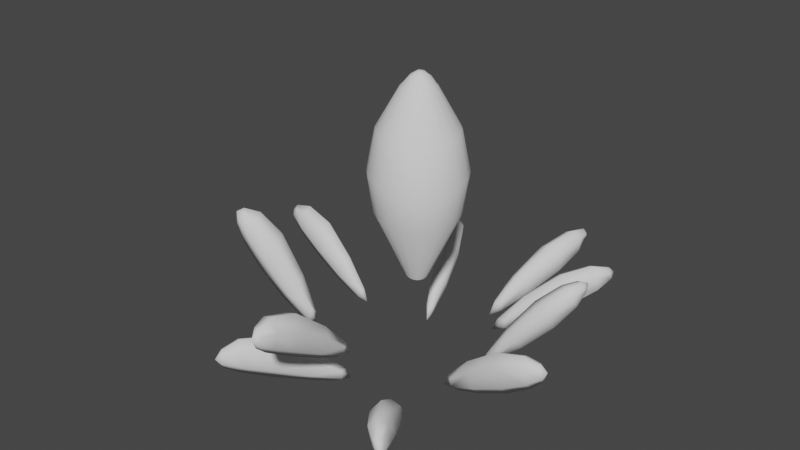# Source: WaterSplash.blend  (saved by Blender 2.80.75; exported with 4.5.12 LTS)
import bpy
from mathutils import Matrix  # noqa: F401  (used for matrix-valued properties, if any)

bpy.ops.wm.read_factory_settings(use_empty=True)
scene = bpy.context.scene
scene.name = 'Scene'

# ---- collections
col_collection = bpy.data.collections.new('Collection'); scene.collection.children.link(col_collection)

# ---- world
world_world = bpy.data.worlds.new('World'); scene.world = world_world
world_world.use_nodes = True; world_world.node_tree.nodes.clear()
_N = world_world.node_tree.nodes; _L = world_world.node_tree.links
n0 = _N.new('ShaderNodeOutputWorld'); n0.name = 'World Output'; n0.location = (300, 300)
n1 = _N.new('ShaderNodeBackground'); n1.name = 'Background'; n1.location = (10, 300)
n1.inputs[0].default_value = (0.05088, 0.05088, 0.05088, 1.0)
_L.new(n1.outputs[0], n0.inputs[0])
n0.is_active_output = True
world_world.color = (0.05088, 0.05088, 0.05088)
world_world.use_sun_shadow = False
world_world.sun_shadow_jitter_overblur = 0.0

# ---- meshes
me_circle_001 = bpy.data.meshes.new('Circle.001')
me_circle_001.from_pydata([(-0.002718, -0.06033, 0.09064), (-0.006946, -0.09249, 0.1212), (0.002883, -0.06078, 0.08874), (0.006279, -0.09432, 0.1159), (-0.001211, -0.06437, 0.08237), (-0.002471, -0.09763, 0.0998), (-0.001703, -0.1184, 0.1271), (0.004439, -0.1193, 0.1244), (0.0004622, -0.1203, 0.1169), (-0.05911, 0.02272, 0.06661), (-0.09288, 0.03224, 0.09261), (-0.05743, 0.01706, 0.06686), (-0.08891, 0.01869, 0.09396), (-0.06241, 0.01949, 0.05894), (-0.0957, 0.02261, 0.07382), (-0.116, 0.02908, 0.0997), (-0.1142, 0.0228, 0.1006), (-0.1169, 0.02415, 0.09108), (-0.02265, 0.04926, 0.05427), (-0.03198, 0.08537, 0.07838), (-0.02734, 0.04659, 0.05341), (-0.04302, 0.07958, 0.07579), (-0.0264, 0.05145, 0.04625), (-0.03948, 0.08526, 0.05706), (-0.04737, 0.1084, 0.08014), (-0.0525, 0.1057, 0.07882), (-0.05073, 0.1076, 0.06999), (0.04862, 0.01096, 0.06533), (0.07763, 0.01752, 0.09819), (0.04326, 0.01345, 0.06665), (0.06478, 0.02413, 0.1016), (0.0477, 0.01825, 0.06058), (0.07154, 0.03253, 0.08455), (0.08915, 0.03233, 0.1141), (0.08313, 0.03556, 0.1157), (0.08596, 0.03917, 0.1077), (0.07025, 0.07384, 0.1036), (0.06631, 0.07997, 0.09054), (0.07862, 0.08474, 0.0983), (0.07482, 0.07506, 0.08931), (0.02502, 0.04243, 0.05831), (0.03904, 0.0584, 0.06981), (0.04022, 0.05194, 0.08215), (0.04707, 0.05378, 0.06918), (-0.005304, -0.07288, 0.1045), (0.004836, -0.07396, 0.1009), (0.00045, -0.05703, 0.0882), (0.0002012, -0.0924, 0.1233), (-0.002208, -0.07841, 0.08887), (0.001358, -0.06036, 0.08277), (0.004116, -0.09669, 0.1045), (-0.002454, -0.06009, 0.08406), (-0.007455, -0.09535, 0.1092), (0.001727, -0.1202, 0.1273), (0.003249, -0.1215, 0.1201), (-0.001068, -0.1209, 0.1221), (-0.001073, -0.1128, 0.1101), (-0.00481, -0.1093, 0.1277), (0.005858, -0.1109, 0.1232), (-0.07263, 0.02731, 0.07844), (-0.06959, 0.01698, 0.07913), (-0.05466, 0.01948, 0.06557), (-0.08969, 0.02612, 0.09819), (-0.07662, 0.02079, 0.06415), (-0.05755, 0.01744, 0.06042), (-0.09216, 0.01784, 0.08172), (-0.05869, 0.02128, 0.06025), (-0.09563, 0.0296, 0.08049), (-0.1163, 0.02609, 0.1018), (-0.1169, 0.02262, 0.09572), (-0.1182, 0.02702, 0.09508), (-0.1101, 0.02365, 0.08394), (-0.1085, 0.03199, 0.09901), (-0.1053, 0.02105, 0.1004), (-0.02539, 0.06386, 0.06546), (-0.03387, 0.05921, 0.06366), (-0.02377, 0.04428, 0.05293), (-0.037, 0.08176, 0.0821), (-0.03164, 0.06577, 0.05012), (-0.02649, 0.04642, 0.04759), (-0.04357, 0.08158, 0.06331), (-0.0233, 0.04827, 0.04817), (-0.0339, 0.08688, 0.06559), (-0.05068, 0.1084, 0.0808), (-0.05305, 0.1078, 0.07367), (-0.04945, 0.1097, 0.07461), (-0.04669, 0.1002, 0.06444), (-0.04081, 0.1013, 0.08202), (-0.04972, 0.09665, 0.07978), (0.06111, 0.01261, 0.07937), (0.05135, 0.01736, 0.08187), (0.04339, 0.01047, 0.06406), (0.07112, 0.01798, 0.1038), (0.05783, 0.02483, 0.06953), (0.04324, 0.01573, 0.06107), (0.06582, 0.0309, 0.09173), (0.04688, 0.01406, 0.06017), (0.07701, 0.02526, 0.08877), (0.08694, 0.0341, 0.1168), (0.0847, 0.03888, 0.1123), (0.08893, 0.03662, 0.1112), (0.08142, 0.03753, 0.09875), (0.08686, 0.02563, 0.1099), (0.07643, 0.03117, 0.1127), (0.06532, 0.07762, 0.1004), (0.07518, 0.07191, 0.09901), (0.07058, 0.07904, 0.08394), (0.07878, 0.08218, 0.09508), (0.0748, 0.08448, 0.09572), (0.07677, 0.08156, 0.1018), (0.06422, 0.06477, 0.08049), (0.03171, 0.04534, 0.06025), (0.05359, 0.0709, 0.08172), (0.02824, 0.04733, 0.06042), (0.04437, 0.05805, 0.06415), (0.05751, 0.0632, 0.09819), (0.02755, 0.04386, 0.06557), (0.03665, 0.05596, 0.07913), (0.04597, 0.05058, 0.07844), (0.07585, 0.08337, 0.09108), (0.07298, 0.0825, 0.1006), (0.07865, 0.07922, 0.0997), (0.05944, 0.06988, 0.07382), (0.03317, 0.0492, 0.05894), (0.05182, 0.06804, 0.09396), (0.02788, 0.04752, 0.06686), (0.06403, 0.06096, 0.09261), (0.03301, 0.04458, 0.06661), (0.04419, -0.02298, 0.06661), (0.07804, -0.03221, 0.09261), (0.04247, -0.01733, 0.06686), (0.07396, -0.0187, 0.09396), (0.04747, -0.01972, 0.05894), (0.08078, -0.02256, 0.07382), (0.1012, -0.02887, 0.0997), (0.09929, -0.0226, 0.1006), (0.102, -0.02393, 0.09108), (0.05776, -0.02746, 0.07844), (0.05463, -0.01716, 0.07913), (0.03972, -0.01978, 0.06557), (0.0748, -0.02613, 0.09819), (0.06169, -0.02091, 0.06415), (0.04259, -0.01771, 0.06042), (0.0772, -0.01782, 0.08172), (0.04377, -0.02154, 0.06025), (0.08078, -0.02956, 0.08049), (0.1014, -0.02587, 0.1018), (0.102, -0.0224, 0.09572), (-0.00584, -0.0759, 0.0955), (0.0002773, -0.07188, 0.1058), (0.002926, -0.07668, 0.09229), (3.932e-05, -0.05405, 0.08071), (-0.005074, -0.1113, 0.1179), (0.001756, -0.1238, 0.1238), (0.00418, -0.1125, 0.114), (0.0009387, -0.1096, 0.1293), (-0.07564, 0.02574, 0.06918), (-0.06941, 0.02236, 0.08215), (-0.073, 0.01687, 0.06981), (-0.05183, 0.01877, 0.05831), (-0.1104, 0.02946, 0.08931), (-0.1198, 0.02506, 0.0983), (-0.1076, 0.02003, 0.09054), (-0.1063, 0.02719, 0.1036), (-0.02713, 0.06602, 0.05605), (-0.02903, 0.06011, 0.06802), (-0.03447, 0.06188, 0.05459), (-0.0227, 0.04103, 0.0462), (-0.04237, 0.102, 0.07164), (-0.05271, 0.1113, 0.07644), (-0.0501, 0.09783, 0.0697), (-0.045, 0.09877, 0.08491), (0.06126, 0.01901, 0.07237), (0.05556, 0.01252, 0.08308), (0.05285, 0.02303, 0.07453), (0.04064, 0.01185, 0.05713), (0.08609, 0.03178, 0.1023), (0.08834, 0.03814, 0.1152), (0.07708, 0.03649, 0.1048), (0.08178, 0.02629, 0.1146), (0.1033, -0.02679, 0.09508), (0.09517, -0.02348, 0.08394), (0.09366, -0.03184, 0.09901), (0.09037, -0.02093, 0.1004), (-0.04933, -0.03223, 0.08154), (-0.07203, -0.03385, 0.1197), (-0.04482, -0.03646, 0.08148), (-0.06138, -0.0446, 0.1198), (-0.05134, -0.03874, 0.0759), (-0.07298, -0.04841, 0.1041), (-0.08374, -0.04653, 0.137), (-0.0788, -0.05168, 0.137), (-0.08382, -0.05335, 0.1296), (-0.05883, -0.03184, 0.09796), (-0.05067, -0.03975, 0.09792), (-0.04455, -0.03319, 0.07898), (-0.06514, -0.03699, 0.1238), (-0.06095, -0.0432, 0.08678), (-0.0464, -0.03778, 0.07548), (-0.06597, -0.04953, 0.1099), (-0.04947, -0.03494, 0.07553), (-0.07529, -0.04031, 0.1099), (-0.08169, -0.04922, 0.1391), (-0.08175, -0.054, 0.1338), (-0.08523, -0.0504, 0.1338), (-0.08084, -0.05204, 0.1199), (-0.0806, -0.04024, 0.1328), (-0.07201, -0.04912, 0.1329), (-0.06201, -0.03698, 0.09074), (-0.05301, -0.03397, 0.1004), (-0.05495, -0.04371, 0.09068), (-0.04358, -0.03428, 0.07097), (-0.08293, -0.04552, 0.1248), (-0.08436, -0.05252, 0.1375), (-0.07548, -0.0531, 0.1249), (-0.07527, -0.04298, 0.1362), (0.0322, -0.0571, 0.06004), (0.04671, -0.09128, 0.08555), (0.03581, -0.05311, 0.06), (0.05515, -0.08222, 0.0856), (0.03706, -0.05837, 0.05258), (0.05585, -0.08906, 0.06543), (0.06535, -0.1108, 0.0897), (0.06927, -0.1066, 0.08982), (0.06943, -0.109, 0.08029), (0.03707, -0.07108, 0.07194), (0.04358, -0.06398, 0.07191), (0.03208, -0.05178, 0.05893), (0.04971, -0.08611, 0.09057), (0.04491, -0.07137, 0.05714), (0.03569, -0.05327, 0.054), (0.0577, -0.08421, 0.07305), (0.03323, -0.056, 0.05403), (0.05029, -0.09227, 0.07295), (0.0681, -0.1099, 0.09122), (0.07096, -0.1087, 0.08462), (0.06821, -0.1116, 0.08452), (0.06488, -0.1025, 0.07408), (0.05778, -0.1053, 0.09041), (0.06457, -0.09802, 0.09055), (0.04024, -0.07285, 0.06243), (0.03904, -0.0662, 0.07533), (0.04588, -0.06663, 0.06243), (0.03106, -0.04891, 0.05201), (0.06062, -0.1055, 0.08022), (0.07114, -0.1124, 0.08712), (0.06653, -0.09914, 0.08037), (0.06038, -0.1015, 0.0945), (0.06075, -0.02586, 0.06918), (0.05449, -0.02253, 0.08215), (0.05804, -0.01701, 0.06981), (0.03689, -0.01909, 0.05831), (0.09555, -0.02929, 0.08931), (0.1049, -0.02481, 0.0983), (0.09269, -0.01988, 0.09054), (0.09138, -0.02706, 0.1036), (0.03845, 0.1039, 0.1036), (0.032, 0.1073, 0.09054), (0.04039, 0.1175, 0.0983), (0.04183, 0.1072, 0.08931), (0.01447, 0.0543, 0.05831), (0.01885, 0.0751, 0.06981), (0.02305, 0.07006, 0.08215), (0.0281, 0.07502, 0.06918), (0.0323, 0.1047, 0.1004), (0.0437, 0.1046, 0.09901), (0.03618, 0.1086, 0.08394), (0.04178, 0.1153, 0.09508), (0.03719, 0.1154, 0.09572), (0.04034, 0.1138, 0.1018), (0.03765, 0.09301, 0.08049), (0.01888, 0.06012, 0.06025), (0.02538, 0.09313, 0.08172), (0.01487, 0.06015, 0.06042), (0.02366, 0.07741, 0.06415), (0.03258, 0.08835, 0.09819), (0.01598, 0.05679, 0.06557), (0.01796, 0.0718, 0.07913), (0.02872, 0.07169, 0.07844), (0.03865, 0.1149, 0.09108), (0.03657, 0.1128, 0.1006), (0.04313, 0.1127, 0.0997), (0.03098, 0.09512, 0.07382), (0.01825, 0.0642, 0.05894), (0.02524, 0.08977, 0.09396), (0.01447, 0.06015, 0.06686), (0.03936, 0.0896, 0.09261), (0.02038, 0.0601, 0.06661), (-0.0006382, 0.009939, 0.1037), (-0.004471, 0.008684, 0.1032), (-0.006839, 0.005424, 0.1034), (-0.006839, 0.001415, 0.104), (-0.004471, -0.001845, 0.1042), (-0.0006382, -0.003101, 0.1037), (0.003194, -0.001845, 0.1032), (0.005563, 0.001415, 0.1034), (0.005563, 0.005424, 0.104), (0.003194, 0.008684, 0.1042), (-0.002652, 0.009614, 0.1034), (-0.005911, 0.007236, 0.1032), (-0.007155, 0.003419, 0.1037), (-0.005911, -0.0003973, 0.1042), (-0.002652, -0.002775, 0.104), (0.001376, -0.002775, 0.1034), (0.004634, -0.0003973, 0.1032), (0.005879, 0.003419, 0.1037), (0.004634, 0.007236, 0.1042), (0.001376, 0.009614, 0.104), (-0.0006653, 0.02866, 0.1425), (-0.01522, 0.02389, 0.1406), (-0.02421, 0.01151, 0.1413), (-0.02421, -0.003718, 0.1436), (-0.01522, -0.0161, 0.1444), (-0.0006653, -0.02087, 0.1425), (0.01389, -0.0161, 0.1406), (0.02288, -0.003718, 0.1413), (0.02288, 0.01151, 0.1436), (0.01389, 0.02389, 0.1444), (-0.008314, 0.02742, 0.1413), (-0.02069, 0.01839, 0.1406), (-0.02542, 0.003895, 0.1425), (-0.02069, -0.0106, 0.1444), (-0.008314, -0.01963, 0.1436), (0.006983, -0.01963, 0.1413), (0.01936, -0.0106, 0.1406), (0.02409, 0.003895, 0.1425), (0.01936, 0.01839, 0.1444), (0.006983, 0.02742, 0.1436), (-0.0006653, 0.032, 0.1648), (-0.01718, 0.02659, 0.1627), (-0.02739, 0.01253, 0.1635), (-0.02739, -0.004745, 0.1662), (-0.01718, -0.0188, 0.167), (-0.0006653, -0.02421, 0.1648), (0.01585, -0.0188, 0.1627), (0.02606, -0.004745, 0.1635), (0.02606, 0.01253, 0.1662), (0.01585, 0.02659, 0.167), (-0.009345, 0.03059, 0.1635), (-0.02339, 0.02034, 0.1627), (-0.02875, 0.003895, 0.1648), (-0.02339, -0.01256, 0.167), (-0.009345, -0.0228, 0.1662), (0.008015, -0.0228, 0.1635), (0.02206, -0.01256, 0.1627), (0.02742, 0.003895, 0.1648), (0.02206, 0.02034, 0.167), (0.008015, 0.03059, 0.1662), (-0.0006653, 0.02708, 0.1898), (-0.01429, 0.02261, 0.1881), (-0.02271, 0.01102, 0.1887), (-0.02271, -0.003233, 0.1909), (-0.01429, -0.01482, 0.1916), (-0.0006653, -0.01929, 0.1898), (0.01296, -0.01482, 0.1881), (0.02138, -0.003233, 0.1887), (0.02138, 0.01102, 0.1909), (0.01296, 0.02261, 0.1916), (-0.007826, 0.02592, 0.1887), (-0.01941, 0.01746, 0.1881), (-0.02384, 0.003895, 0.1898), (-0.01941, -0.009676, 0.1916), (-0.007826, -0.01813, 0.1909), (0.006495, -0.01813, 0.1887), (0.01808, -0.009676, 0.1881), (0.02251, 0.003895, 0.1898), (0.01808, 0.01746, 0.1916), (0.006495, 0.02592, 0.1909), (-0.0006065, 0.01384, 0.2139), (-0.006434, 0.01193, 0.2134), (-0.01005, 0.006953, 0.2137), (-0.01007, 0.0008361, 0.2143), (-0.006423, -0.004138, 0.2151), (-0.0006065, -0.006053, 0.2139), (0.00526, -0.004138, 0.2134), (0.008876, 0.0008361, 0.2137), (0.008855, 0.006953, 0.2143), (0.005271, 0.01193, 0.2151), (-0.00368, 0.01335, 0.2134), (-0.008622, 0.009718, 0.2136), (-0.01055, 0.003895, 0.2139), (-0.008628, -0.001929, 0.215), (-0.003656, -0.005557, 0.2147), (0.002466, -0.005557, 0.2134), (0.007466, -0.001929, 0.2136), (0.009338, 0.003895, 0.2139), (0.00746, 0.009718, 0.215), (0.002489, 0.01335, 0.2147), (-0.004417, 0.001662, 0.2211), (-0.004902, 0.004721, 0.2209), (-0.005458, 0.007632, 0.219), (-0.004048, -0.001251, 0.2197), (-0.001377, 0.002123, 0.223), (-0.001861, 0.005181, 0.223), (-0.002438, 0.008093, 0.2208), (-0.001031, -0.0007898, 0.2211), (0.001698, 0.002608, 0.223), (0.001214, 0.005666, 0.223), (0.0006361, 0.008579, 0.2211), (0.002043, -0.0003042, 0.2208), (0.004505, 0.003069, 0.2209), (0.00402, 0.006127, 0.2211), (0.003464, 0.009041, 0.2197), (0.004873, 0.0001577, 0.219), (-0.02383, -0.03914, 0.05427), (-0.04699, -0.06837, 0.07838), (-0.01887, -0.04127, 0.05341), (-0.03571, -0.07368, 0.07579), (-0.02331, -0.04345, 0.04625), (-0.04238, -0.07428, 0.05706), (-0.05602, -0.09452, 0.08014), (-0.0508, -0.097, 0.07882), (-0.05339, -0.09675, 0.06999), (-0.03381, -0.05013, 0.06546), (-0.02499, -0.05409, 0.06366), (-0.01919, -0.03702, 0.05293), (-0.04108, -0.0702, 0.0821), (-0.03157, -0.05627, 0.05012), (-0.01925, -0.04049, 0.04759), (-0.03697, -0.07533, 0.06331), (-0.02265, -0.03906, 0.04817), (-0.04704, -0.07081, 0.06559), (-0.05403, -0.09717, 0.0808), (-0.05216, -0.09872, 0.07367), (-0.05586, -0.097, 0.07461), (-0.04996, -0.08907, 0.06444), (-0.05432, -0.08501, 0.08202), (-0.04527, -0.08933, 0.07978), (-0.03449, -0.05283, 0.05605), (-0.02863, -0.05077, 0.06802), (-0.02676, -0.05617, 0.05459), (-0.01724, -0.03421, 0.0462), (-0.05395, -0.08668, 0.07164), (-0.05518, -0.1006, 0.07644), (-0.04598, -0.09034, 0.0697), (-0.04981, -0.08684, 0.08491)], [], [(112, 124, 104, 37), (120, 109, 38, 108), (122, 112, 37, 106), (36, 105, 121, 109), (104, 36, 109, 120), (119, 108, 38, 107), (115, 126, 105, 36), (124, 115, 36, 104), (106, 37, 108, 119), (37, 104, 120, 108), (121, 107, 38, 109), (105, 39, 107, 121), (39, 106, 119, 107), (110, 122, 106, 39), (4, 48, 148, 51), (48, 5, 52, 148), (148, 52, 1, 44), (51, 148, 44, 0), (0, 44, 149, 46), (44, 1, 47, 149), (149, 47, 3, 45), (46, 149, 45, 2), (2, 45, 150, 49), (45, 3, 50, 150), (150, 50, 5, 48), (49, 150, 48, 4), (2, 49, 151, 46), (4, 51, 151, 49), (0, 46, 151, 51), (1, 52, 152, 57), (52, 5, 56, 152), (152, 56, 8, 55), (57, 152, 55, 6), (6, 55, 153, 53), (8, 54, 153, 55), (7, 53, 153, 54), (5, 50, 154, 56), (50, 3, 58, 154), (154, 58, 7, 54), (56, 154, 54, 8), (3, 47, 155, 58), (47, 1, 57, 155), (155, 57, 6, 53), (58, 155, 53, 7), (13, 63, 156, 66), (63, 14, 67, 156), (156, 67, 10, 59), (66, 156, 59, 9), (9, 59, 157, 61), (59, 10, 62, 157), (157, 62, 12, 60), (61, 157, 60, 11), (11, 60, 158, 64), (60, 12, 65, 158), (158, 65, 14, 63), (64, 158, 63, 13), (11, 64, 159, 61), (13, 66, 159, 64), (9, 61, 159, 66), (10, 67, 160, 72), (67, 14, 71, 160), (160, 71, 17, 70), (72, 160, 70, 15), (15, 70, 161, 68), (17, 69, 161, 70), (16, 68, 161, 69), (14, 65, 162, 71), (65, 12, 73, 162), (162, 73, 16, 69), (71, 162, 69, 17), (12, 62, 163, 73), (62, 10, 72, 163), (163, 72, 15, 68), (73, 163, 68, 16), (22, 78, 164, 81), (78, 23, 82, 164), (164, 82, 19, 74), (81, 164, 74, 18), (18, 74, 165, 76), (74, 19, 77, 165), (165, 77, 21, 75), (76, 165, 75, 20), (20, 75, 166, 79), (75, 21, 80, 166), (166, 80, 23, 78), (79, 166, 78, 22), (20, 79, 167, 76), (22, 81, 167, 79), (18, 76, 167, 81), (19, 82, 168, 87), (82, 23, 86, 168), (168, 86, 26, 85), (87, 168, 85, 24), (24, 85, 169, 83), (26, 84, 169, 85), (25, 83, 169, 84), (23, 80, 170, 86), (80, 21, 88, 170), (170, 88, 25, 84), (86, 170, 84, 26), (21, 77, 171, 88), (77, 19, 87, 171), (171, 87, 24, 83), (88, 171, 83, 25), (31, 93, 172, 96), (93, 32, 97, 172), (172, 97, 28, 89), (96, 172, 89, 27), (27, 89, 173, 91), (89, 28, 92, 173), (173, 92, 30, 90), (91, 173, 90, 29), (29, 90, 174, 94), (90, 30, 95, 174), (174, 95, 32, 93), (94, 174, 93, 31), (29, 94, 175, 91), (31, 96, 175, 94), (27, 91, 175, 96), (28, 97, 176, 102), (97, 32, 101, 176), (176, 101, 35, 100), (102, 176, 100, 33), (33, 100, 177, 98), (35, 99, 177, 100), (34, 98, 177, 99), (32, 95, 178, 101), (95, 30, 103, 178), (178, 103, 34, 99), (101, 178, 99, 35), (30, 92, 179, 103), (92, 28, 102, 179), (179, 102, 33, 98), (103, 179, 98, 34), (126, 110, 39, 105), (127, 116, 40, 111), (123, 111, 40, 113), (125, 113, 40, 116), (113, 41, 114, 123), (41, 112, 122, 114), (117, 124, 112, 41), (125, 117, 41, 113), (116, 42, 117, 125), (42, 115, 124, 117), (118, 126, 115, 42), (127, 118, 42, 116), (111, 43, 118, 127), (43, 110, 126, 118), (114, 122, 110, 43), (123, 114, 43, 111), (188, 197, 208, 200), (197, 189, 201, 208), (208, 201, 185, 193), (200, 208, 193, 184), (184, 193, 209, 195), (193, 185, 196, 209), (209, 196, 187, 194), (195, 209, 194, 186), (186, 194, 210, 198), (194, 187, 199, 210), (210, 199, 189, 197), (198, 210, 197, 188), (186, 198, 211, 195), (188, 200, 211, 198), (184, 195, 211, 200), (185, 201, 212, 206), (201, 189, 205, 212), (212, 205, 192, 204), (206, 212, 204, 190), (190, 204, 213, 202), (192, 203, 213, 204), (191, 202, 213, 203), (189, 199, 214, 205), (199, 187, 207, 214), (214, 207, 191, 203), (205, 214, 203, 192), (187, 196, 215, 207), (196, 185, 206, 215), (215, 206, 190, 202), (207, 215, 202, 191), (220, 229, 240, 232), (229, 221, 233, 240), (240, 233, 217, 225), (232, 240, 225, 216), (216, 225, 241, 227), (225, 217, 228, 241), (241, 228, 219, 226), (227, 241, 226, 218), (218, 226, 242, 230), (226, 219, 231, 242), (242, 231, 221, 229), (230, 242, 229, 220), (218, 230, 243, 227), (220, 232, 243, 230), (216, 227, 243, 232), (217, 233, 244, 238), (233, 221, 237, 244), (244, 237, 224, 236), (238, 244, 236, 222), (222, 236, 245, 234), (224, 235, 245, 236), (223, 234, 245, 235), (221, 231, 246, 237), (231, 219, 239, 246), (246, 239, 223, 235), (237, 246, 235, 224), (219, 228, 247, 239), (228, 217, 238, 247), (247, 238, 222, 234), (239, 247, 234, 223), (132, 141, 248, 144), (141, 133, 145, 248), (248, 145, 129, 137), (144, 248, 137, 128), (128, 137, 249, 139), (137, 129, 140, 249), (249, 140, 131, 138), (139, 249, 138, 130), (130, 138, 250, 142), (138, 131, 143, 250), (250, 143, 133, 141), (142, 250, 141, 132), (130, 142, 251, 139), (132, 144, 251, 142), (128, 139, 251, 144), (129, 145, 252, 182), (145, 133, 181, 252), (252, 181, 136, 180), (182, 252, 180, 134), (134, 180, 253, 146), (254, 183, 135, 147), (280, 269, 258, 268), (256, 265, 281, 269), (181, 254, 147, 136), (279, 268, 258, 267), (275, 286, 265, 256), (131, 140, 255, 183), (284, 275, 256, 264), (140, 129, 182, 255), (266, 257, 268, 279), (136, 147, 253, 180), (183, 255, 146, 135), (257, 264, 280, 268), (255, 182, 134, 146), (133, 143, 254, 181), (272, 284, 264, 257), (135, 146, 253, 147), (143, 131, 183, 254), (282, 272, 257, 266), (264, 256, 269, 280), (281, 267, 258, 269), (265, 259, 267, 281), (259, 266, 279, 267), (270, 282, 266, 259), (286, 270, 259, 265), (287, 276, 260, 271), (283, 271, 260, 273), (285, 273, 260, 276), (273, 261, 274, 283), (261, 272, 282, 274), (277, 284, 272, 261), (285, 277, 261, 273), (276, 262, 277, 285), (262, 275, 284, 277), (278, 286, 275, 262), (287, 278, 262, 276), (271, 263, 278, 287), (263, 270, 286, 278), (274, 282, 270, 263), (283, 274, 263, 271), (297, 307, 327, 317), (304, 295, 315, 324), (290, 300, 320, 310), (294, 304, 324, 314), (301, 292, 312, 321), (305, 296, 316, 325), (291, 301, 321, 311), (298, 289, 309, 318), (295, 305, 325, 315), (302, 293, 313, 322), (288, 298, 318, 308), (306, 297, 317, 326), (292, 302, 322, 312), (299, 290, 310, 319), (296, 306, 326, 316), (303, 294, 314, 323), (289, 299, 319, 309), (307, 288, 308, 327), (293, 303, 323, 313), (300, 291, 311, 320), (326, 317, 337, 346), (312, 322, 342, 332), (319, 310, 330, 339), (316, 326, 346, 336), (323, 314, 334, 343), (309, 319, 339, 329), (327, 308, 328, 347), (313, 323, 343, 333), (320, 311, 331, 340), (317, 327, 347, 337), (324, 315, 335, 344), (310, 320, 340, 330), (314, 324, 344, 334), (321, 312, 332, 341), (325, 316, 336, 345), (311, 321, 341, 331), (318, 309, 329, 338), (315, 325, 345, 335), (322, 313, 333, 342), (308, 318, 338, 328), (334, 344, 364, 354), (341, 332, 352, 361), (345, 336, 356, 365), (331, 341, 361, 351), (338, 329, 349, 358), (335, 345, 365, 355), (342, 333, 353, 362), (328, 338, 358, 348), (346, 337, 357, 366), (332, 342, 362, 352), (339, 330, 350, 359), (336, 346, 366, 356), (343, 334, 354, 363), (329, 339, 359, 349), (347, 328, 348, 367), (333, 343, 363, 353), (340, 331, 351, 360), (337, 347, 367, 357), (344, 335, 355, 364), (330, 340, 360, 350), (363, 354, 374, 383), (349, 359, 379, 369), (367, 348, 368, 387), (353, 363, 383, 373), (360, 351, 371, 380), (357, 367, 387, 377), (364, 355, 375, 384), (350, 360, 380, 370), (354, 364, 384, 374), (361, 352, 372, 381), (365, 356, 376, 385), (351, 361, 381, 371), (358, 349, 369, 378), (355, 365, 385, 375), (362, 353, 373, 382), (348, 358, 378, 368), (366, 357, 377, 386), (352, 362, 382, 372), (359, 350, 370, 379), (356, 366, 386, 376), (369, 379, 370, 390), (376, 401, 400, 385), (385, 400, 403, 375), (375, 403, 374, 384), (386, 402, 401, 376), (390, 394, 378, 369), (382, 391, 381, 372), (389, 390, 370, 380), (388, 389, 380, 371), (391, 388, 371, 381), (373, 395, 391, 382), (393, 394, 390, 389), (392, 393, 389, 388), (378, 394, 398, 368), (395, 392, 388, 391), (368, 398, 402, 387), (383, 399, 395, 373), (397, 398, 394, 393), (396, 397, 393, 392), (399, 396, 392, 395), (374, 403, 399, 383), (401, 402, 398, 397), (400, 401, 397, 396), (387, 402, 386, 377), (403, 400, 396, 399), (408, 417, 428, 420), (417, 409, 421, 428), (428, 421, 405, 413), (420, 428, 413, 404), (404, 413, 429, 415), (413, 405, 416, 429), (429, 416, 407, 414), (415, 429, 414, 406), (406, 414, 430, 418), (414, 407, 419, 430), (430, 419, 409, 417), (418, 430, 417, 408), (406, 418, 431, 415), (408, 420, 431, 418), (404, 415, 431, 420), (405, 421, 432, 426), (421, 409, 425, 432), (432, 425, 412, 424), (426, 432, 424, 410), (410, 424, 433, 422), (412, 423, 433, 424), (411, 422, 433, 423), (409, 419, 434, 425), (419, 407, 427, 434), (434, 427, 411, 423), (425, 434, 423, 412), (407, 416, 435, 427), (416, 405, 426, 435), (435, 426, 410, 422), (427, 435, 422, 411)])
me_circle_001.polygons.foreach_set('use_smooth', [True] * 405)
_uv = me_circle_001.uv_layers.new(name='UVMap')
_uv.uv.foreach_set('vector', [0.7177, 0.7879, 0.7107, 0.7767, 0.7639, 0.8144, 0.7678, 0.8237, 0.794, 0.8336, 0.8089, 0.8299, 0.8162, 0.8425, 0.8012, 0.8414, 0.7407, 0.7839, 0.7177, 0.7879, 0.7678, 0.8237, 0.7846, 0.82, 0.7833, 0.7995, 0.8027, 0.7919, 0.8164, 0.8207, 0.8089, 0.8299, 0.7639, 0.8144, 0.7833, 0.7995, 0.8089, 0.8299, 0.794, 0.8336, 0.8054, 0.837, 0.8012, 0.8414, 0.8162, 0.8425, 0.8169, 0.8324, 0.7331, 0.7576, 0.7588, 0.7488, 0.8027, 0.7919, 0.7833, 0.7995, 0.7107, 0.7767, 0.7331, 0.7576, 0.7833, 0.7995, 0.7639, 0.8144, 0.7846, 0.82, 0.7678, 0.8237, 0.8012, 0.8414, 0.8054, 0.837, 0.7678, 0.8237, 0.7639, 0.8144, 0.794, 0.8336, 0.8012, 0.8414, 0.8164, 0.8207, 0.8169, 0.8324, 0.8162, 0.8425, 0.8089, 0.8299, 0.8027, 0.7919, 0.8013, 0.8043, 0.8169, 0.8324, 0.8164, 0.8207, 0.8013, 0.8043, 0.7846, 0.82, 0.8054, 0.837, 0.8169, 0.8324, 0.7595, 0.7638, 0.7407, 0.7839, 0.7846, 0.82, 0.8013, 0.8043, 0.5018, 0.2552, 0.4979, 0.1999, 0.4836, 0.2098, 0.497, 0.272, 0.4979, 0.1999, 0.4969, 0.1242, 0.4773, 0.1332, 0.4836, 0.2098, 0.4836, 0.2098, 0.4773, 0.1332, 0.4793, 0.1444, 0.4857, 0.2217, 0.497, 0.272, 0.4836, 0.2098, 0.4857, 0.2217, 0.4959, 0.2711, 0.4959, 0.2711, 0.4857, 0.2217, 0.5077, 0.2256, 0.5084, 0.2841, 0.4857, 0.2217, 0.4793, 0.1444, 0.5074, 0.1448, 0.5077, 0.2256, 0.5077, 0.2256, 0.5074, 0.1448, 0.5313, 0.1372, 0.5257, 0.2174, 0.5084, 0.2841, 0.5077, 0.2256, 0.5257, 0.2174, 0.518, 0.2693, 0.518, 0.2693, 0.5257, 0.2174, 0.5181, 0.2067, 0.512, 0.271, 0.5257, 0.2174, 0.5313, 0.1372, 0.5228, 0.1279, 0.5181, 0.2067, 0.5181, 0.2067, 0.5228, 0.1279, 0.4969, 0.1242, 0.4979, 0.1999, 0.512, 0.271, 0.5181, 0.2067, 0.4979, 0.1999, 0.5018, 0.2552, 0.518, 0.2693, 0.512, 0.271, 0.5068, 0.2958, 0.5084, 0.2841, 0.5018, 0.2552, 0.497, 0.272, 0.5068, 0.2958, 0.512, 0.271, 0.4959, 0.2711, 0.5084, 0.2841, 0.5068, 0.2958, 0.497, 0.272, 0.4793, 0.1444, 0.4773, 0.1332, 0.4866, 0.07049, 0.4877, 0.07839, 0.4773, 0.1332, 0.4969, 0.1242, 0.5024, 0.06459, 0.4866, 0.07049, 0.4866, 0.07049, 0.5024, 0.06459, 0.5084, 0.03489, 0.5024, 0.0325, 0.4877, 0.07839, 0.4866, 0.07049, 0.5024, 0.0325, 0.4999, 0.04244, 0.4999, 0.04244, 0.5024, 0.0325, 0.5135, 0.02093, 0.5134, 0.03524, 0.5084, 0.03489, 0.5194, 0.03008, 0.5135, 0.02093, 0.5024, 0.0325, 0.5241, 0.03877, 0.5134, 0.03524, 0.5135, 0.02093, 0.5194, 0.03008, 0.4969, 0.1242, 0.5228, 0.1279, 0.5231, 0.06565, 0.5024, 0.06459, 0.5228, 0.1279, 0.5313, 0.1372, 0.5297, 0.07203, 0.5231, 0.06565, 0.5231, 0.06565, 0.5297, 0.07203, 0.5241, 0.03877, 0.5194, 0.03008, 0.5024, 0.06459, 0.5231, 0.06565, 0.5194, 0.03008, 0.5084, 0.03489, 0.5313, 0.1372, 0.5074, 0.1448, 0.5103, 0.07707, 0.5297, 0.07203, 0.5074, 0.1448, 0.4793, 0.1444, 0.4877, 0.07839, 0.5103, 0.07707, 0.5103, 0.07707, 0.4877, 0.07839, 0.4999, 0.04244, 0.5134, 0.03524, 0.5297, 0.07203, 0.5103, 0.07707, 0.5134, 0.03524, 0.5241, 0.03877, 0.2608, 0.5854, 0.2049, 0.5906, 0.2087, 0.6101, 0.2755, 0.5925, 0.2049, 0.5906, 0.1297, 0.5977, 0.13, 0.6253, 0.2087, 0.6101, 0.2087, 0.6101, 0.13, 0.6253, 0.1408, 0.6357, 0.2206, 0.6163, 0.2755, 0.5925, 0.2087, 0.6101, 0.2206, 0.6163, 0.2738, 0.5982, 0.2738, 0.5982, 0.2206, 0.6163, 0.2333, 0.5968, 0.2913, 0.5854, 0.2206, 0.6163, 0.1408, 0.6357, 0.1534, 0.6116, 0.2333, 0.5968, 0.2333, 0.5968, 0.1534, 0.6116, 0.1565, 0.5823, 0.2326, 0.5756, 0.2913, 0.5854, 0.2333, 0.5968, 0.2326, 0.5756, 0.2805, 0.5759, 0.2805, 0.5759, 0.2326, 0.5756, 0.2191, 0.5751, 0.28, 0.5774, 0.2326, 0.5756, 0.1565, 0.5823, 0.1437, 0.5789, 0.2191, 0.5751, 0.2191, 0.5751, 0.1437, 0.5789, 0.1297, 0.5977, 0.2049, 0.5906, 0.28, 0.5774, 0.2191, 0.5751, 0.2049, 0.5906, 0.2608, 0.5854, 0.2805, 0.5759, 0.28, 0.5774, 0.3025, 0.5826, 0.2913, 0.5854, 0.2608, 0.5854, 0.2755, 0.5925, 0.3025, 0.5826, 0.28, 0.5774, 0.2738, 0.5982, 0.2913, 0.5854, 0.3025, 0.5826, 0.2755, 0.5925, 0.1408, 0.6357, 0.13, 0.6253, 0.07178, 0.6247, 0.07931, 0.6347, 0.13, 0.6253, 0.1297, 0.5977, 0.07307, 0.6018, 0.07178, 0.6247, 0.07178, 0.6247, 0.07307, 0.6018, 0.04627, 0.6038, 0.04115, 0.6151, 0.07931, 0.6347, 0.07178, 0.6247, 0.04115, 0.6151, 0.04958, 0.6232, 0.04958, 0.6232, 0.04115, 0.6151, 0.03466, 0.6074, 0.04858, 0.6114, 0.04627, 0.6038, 0.04626, 0.5978, 0.03466, 0.6074, 0.04115, 0.6151, 0.05684, 0.5985, 0.04858, 0.6114, 0.03466, 0.6074, 0.04626, 0.5978, 0.1297, 0.5977, 0.1437, 0.5789, 0.08273, 0.5876, 0.07307, 0.6018, 0.1437, 0.5789, 0.1565, 0.5823, 0.09193, 0.5916, 0.08273, 0.5876, 0.08273, 0.5876, 0.09193, 0.5916, 0.05684, 0.5985, 0.04626, 0.5978, 0.07307, 0.6018, 0.08273, 0.5876, 0.04626, 0.5978, 0.04627, 0.6038, 0.1565, 0.5823, 0.1534, 0.6116, 0.08814, 0.6158, 0.09193, 0.5916, 0.1534, 0.6116, 0.1408, 0.6357, 0.07931, 0.6347, 0.08814, 0.6158, 0.08814, 0.6158, 0.07931, 0.6347, 0.04958, 0.6232, 0.04858, 0.6114, 0.09193, 0.5916, 0.08814, 0.6158, 0.04858, 0.6114, 0.05684, 0.5985, 0.4026, 0.7113, 0.382, 0.7677, 0.3998, 0.7687, 0.4149, 0.6988, 0.382, 0.7677, 0.3511, 0.8445, 0.3731, 0.8509, 0.3998, 0.7687, 0.3998, 0.7687, 0.3731, 0.8509, 0.3807, 0.8449, 0.4066, 0.7602, 0.4149, 0.6988, 0.3998, 0.7687, 0.4066, 0.7602, 0.4174, 0.7027, 0.4174, 0.7027, 0.4066, 0.7602, 0.3923, 0.7454, 0.413, 0.6831, 0.4066, 0.7602, 0.3807, 0.8449, 0.3609, 0.8307, 0.3923, 0.7454, 0.3923, 0.7454, 0.3609, 0.8307, 0.3372, 0.8221, 0.3732, 0.7419, 0.413, 0.6831, 0.3923, 0.7454, 0.3732, 0.7419, 0.3989, 0.6922, 0.3989, 0.6922, 0.3732, 0.7419, 0.3709, 0.7524, 0.4023, 0.6915, 0.3732, 0.7419, 0.3372, 0.8221, 0.335, 0.83, 0.3709, 0.7524, 0.3709, 0.7524, 0.335, 0.83, 0.3511, 0.8445, 0.382, 0.7677, 0.4023, 0.6915, 0.3709, 0.7524, 0.382, 0.7677, 0.4026, 0.7113, 0.3989, 0.6922, 0.4023, 0.6915, 0.4172, 0.6703, 0.413, 0.6831, 0.4026, 0.7113, 0.4149, 0.6988, 0.4172, 0.6703, 0.4023, 0.6915, 0.4174, 0.7027, 0.413, 0.6831, 0.4172, 0.6703, 0.4149, 0.6988, 0.3807, 0.8449, 0.3731, 0.8509, 0.3398, 0.9103, 0.3459, 0.9075, 0.3731, 0.8509, 0.3511, 0.8445, 0.3227, 0.9035, 0.3398, 0.9103, 0.3398, 0.9103, 0.3227, 0.9035, 0.3068, 0.9325, 0.3119, 0.9408, 0.3459, 0.9075, 0.3398, 0.9103, 0.3119, 0.9408, 0.3201, 0.9355, 0.3201, 0.9355, 0.3119, 0.9408, 0.299, 0.9472, 0.307, 0.9355, 0.3068, 0.9325, 0.2977, 0.9333, 0.299, 0.9472, 0.3119, 0.9408, 0.2999, 0.925, 0.307, 0.9355, 0.299, 0.9472, 0.2977, 0.9333, 0.3511, 0.8445, 0.335, 0.83, 0.3093, 0.894, 0.3227, 0.9035, 0.335, 0.83, 0.3372, 0.8221, 0.3108, 0.8894, 0.3093, 0.894, 0.3093, 0.894, 0.3108, 0.8894, 0.2999, 0.925, 0.2977, 0.9333, 0.3227, 0.9035, 0.3093, 0.894, 0.2977, 0.9333, 0.3068, 0.9325, 0.3372, 0.8221, 0.3609, 0.8307, 0.3294, 0.8977, 0.3108, 0.8894, 0.3609, 0.8307, 0.3807, 0.8449, 0.3459, 0.9075, 0.3294, 0.8977, 0.3294, 0.8977, 0.3459, 0.9075, 0.3201, 0.9355, 0.307, 0.9355, 0.3108, 0.8894, 0.3294, 0.8977, 0.307, 0.9355, 0.2999, 0.925, 0.6945, 0.5806, 0.7344, 0.6065, 0.7479, 0.5836, 0.6912, 0.5641, 0.7344, 0.6065, 0.7884, 0.6368, 0.8099, 0.6082, 0.7479, 0.5836, 0.7479, 0.5836, 0.8099, 0.6082, 0.8123, 0.5777, 0.7473, 0.5584, 0.6912, 0.5641, 0.7479, 0.5836, 0.7473, 0.5584, 0.6981, 0.5519, 0.6981, 0.5519, 0.7473, 0.5584, 0.7254, 0.558, 0.6775, 0.5499, 0.7473, 0.5584, 0.8123, 0.5777, 0.7867, 0.5795, 0.7254, 0.558, 0.7254, 0.558, 0.7867, 0.5795, 0.7617, 0.6037, 0.7089, 0.5771, 0.6775, 0.5499, 0.7254, 0.558, 0.7089, 0.5771, 0.677, 0.5617, 0.677, 0.5617, 0.7089, 0.5771, 0.7148, 0.5994, 0.6769, 0.5706, 0.7089, 0.5771, 0.7617, 0.6037, 0.7659, 0.6304, 0.7148, 0.5994, 0.7148, 0.5994, 0.7659, 0.6304, 0.7884, 0.6368, 0.7344, 0.6065, 0.6769, 0.5706, 0.7148, 0.5994, 0.7344, 0.6065, 0.6945, 0.5806, 0.677, 0.5617, 0.6769, 0.5706, 0.6667, 0.5554, 0.6775, 0.5499, 0.6945, 0.5806, 0.6912, 0.5641, 0.6667, 0.5554, 0.6769, 0.5706, 0.6981, 0.5519, 0.6775, 0.5499, 0.6667, 0.5554, 0.6912, 0.5641, 0.8123, 0.5777, 0.8099, 0.6082, 0.8457, 0.6338, 0.8487, 0.6096, 0.8099, 0.6082, 0.7884, 0.6368, 0.8273, 0.6565, 0.8457, 0.6338, 0.8457, 0.6338, 0.8273, 0.6565, 0.8452, 0.663, 0.8568, 0.6529, 0.8487, 0.6096, 0.8457, 0.6338, 0.8568, 0.6529, 0.8577, 0.636, 0.8577, 0.636, 0.8568, 0.6529, 0.8545, 0.6589, 0.849, 0.643, 0.8452, 0.663, 0.8402, 0.6618, 0.8545, 0.6589, 0.8568, 0.6529, 0.834, 0.6488, 0.849, 0.643, 0.8545, 0.6589, 0.8402, 0.6618, 0.7884, 0.6368, 0.7659, 0.6304, 0.8102, 0.6524, 0.8273, 0.6565, 0.7659, 0.6304, 0.7617, 0.6037, 0.8076, 0.6314, 0.8102, 0.6524, 0.8102, 0.6524, 0.8076, 0.6314, 0.834, 0.6488, 0.8402, 0.6618, 0.8273, 0.6565, 0.8102, 0.6524, 0.8402, 0.6618, 0.8452, 0.663, 0.7617, 0.6037, 0.7867, 0.5795, 0.8287, 0.6122, 0.8076, 0.6314, 0.7867, 0.5795, 0.8123, 0.5777, 0.8487, 0.6096, 0.8287, 0.6122, 0.8287, 0.6122, 0.8487, 0.6096, 0.8577, 0.636, 0.849, 0.643, 0.8076, 0.6314, 0.8287, 0.6122, 0.849, 0.643, 0.834, 0.6488, 0.7588, 0.7488, 0.7595, 0.7638, 0.8013, 0.8043, 0.8027, 0.7919, 0.6366, 0.6843, 0.6151, 0.6814, 0.6051, 0.6758, 0.6315, 0.6873, 0.6373, 0.7025, 0.6315, 0.6873, 0.6051, 0.6758, 0.6178, 0.6951, 0.6164, 0.6959, 0.6178, 0.6951, 0.6051, 0.6758, 0.6151, 0.6814, 0.6178, 0.6951, 0.6604, 0.7387, 0.6813, 0.7373, 0.6373, 0.7025, 0.6604, 0.7387, 0.7177, 0.7879, 0.7407, 0.7839, 0.6813, 0.7373, 0.6509, 0.7291, 0.7107, 0.7767, 0.7177, 0.7879, 0.6604, 0.7387, 0.6164, 0.6959, 0.6509, 0.7291, 0.6604, 0.7387, 0.6178, 0.6951, 0.6151, 0.6814, 0.665, 0.7133, 0.6509, 0.7291, 0.6164, 0.6959, 0.665, 0.7133, 0.7331, 0.7576, 0.7107, 0.7767, 0.6509, 0.7291, 0.6877, 0.7079, 0.7588, 0.7488, 0.7331, 0.7576, 0.665, 0.7133, 0.6366, 0.6843, 0.6877, 0.7079, 0.665, 0.7133, 0.6151, 0.6814, 0.6315, 0.6873, 0.692, 0.7205, 0.6877, 0.7079, 0.6366, 0.6843, 0.692, 0.7205, 0.7595, 0.7638, 0.7588, 0.7488, 0.6877, 0.7079, 0.6813, 0.7373, 0.7407, 0.7839, 0.7595, 0.7638, 0.692, 0.7205, 0.6373, 0.7025, 0.6813, 0.7373, 0.692, 0.7205, 0.6315, 0.6873, 0.3044, 0.3561, 0.2666, 0.3385, 0.2624, 0.3631, 0.3118, 0.3711, 0.2666, 0.3385, 0.2192, 0.3181, 0.2101, 0.35, 0.2624, 0.3631, 0.2624, 0.3631, 0.2101, 0.35, 0.2229, 0.3754, 0.2749, 0.3833, 0.3118, 0.3711, 0.2624, 0.3631, 0.2749, 0.3833, 0.3123, 0.3817, 0.3123, 0.3817, 0.2749, 0.3833, 0.2979, 0.3749, 0.3312, 0.378, 0.2749, 0.3833, 0.2229, 0.3754, 0.2501, 0.363, 0.2979, 0.3749, 0.2979, 0.3749, 0.2501, 0.363, 0.2649, 0.3331, 0.3071, 0.3522, 0.3312, 0.378, 0.2979, 0.3749, 0.3071, 0.3522, 0.3301, 0.3651, 0.3301, 0.3651, 0.3071, 0.3522, 0.2902, 0.3366, 0.3239, 0.3599, 0.3071, 0.3522, 0.2649, 0.3331, 0.2468, 0.3136, 0.2902, 0.3366, 0.2902, 0.3366, 0.2468, 0.3136, 0.2192, 0.3181, 0.2666, 0.3385, 0.3239, 0.3599, 0.2902, 0.3366, 0.2666, 0.3385, 0.3044, 0.3561, 0.3301, 0.3651, 0.3239, 0.3599, 0.335, 0.3737, 0.3312, 0.378, 0.3044, 0.3561, 0.3118, 0.3711, 0.335, 0.3737, 0.3239, 0.3599, 0.3123, 0.3817, 0.3312, 0.378, 0.335, 0.3737, 0.3118, 0.3711, 0.2229, 0.3754, 0.2101, 0.35, 0.18, 0.3294, 0.1892, 0.3502, 0.2101, 0.35, 0.2192, 0.3181, 0.1882, 0.3037, 0.18, 0.3294, 0.18, 0.3294, 0.1882, 0.3037, 0.1765, 0.2986, 0.171, 0.3102, 0.1892, 0.3502, 0.18, 0.3294, 0.171, 0.3102, 0.1768, 0.3255, 0.1768, 0.3255, 0.171, 0.3102, 0.1744, 0.3018, 0.1849, 0.3148, 0.1765, 0.2986, 0.1847, 0.296, 0.1744, 0.3018, 0.171, 0.3102, 0.1963, 0.3052, 0.1849, 0.3148, 0.1744, 0.3018, 0.1847, 0.296, 0.2192, 0.3181, 0.2468, 0.3136, 0.2094, 0.2996, 0.1882, 0.3037, 0.2468, 0.3136, 0.2649, 0.3331, 0.223, 0.3152, 0.2094, 0.2996, 0.2094, 0.2996, 0.223, 0.3152, 0.1963, 0.3052, 0.1847, 0.296, 0.1882, 0.3037, 0.2094, 0.2996, 0.1847, 0.296, 0.1765, 0.2986, 0.2649, 0.3331, 0.2501, 0.363, 0.2102, 0.3394, 0.223, 0.3152, 0.2501, 0.363, 0.2229, 0.3754, 0.1892, 0.3502, 0.2102, 0.3394, 0.2102, 0.3394, 0.1892, 0.3502, 0.1768, 0.3255, 0.1849, 0.3148, 0.223, 0.3152, 0.2102, 0.3394, 0.1849, 0.3148, 0.1963, 0.3052, 0.6526, 0.2788, 0.6835, 0.2276, 0.6651, 0.2218, 0.6375, 0.2881, 0.6835, 0.2276, 0.7266, 0.158, 0.7047, 0.1453, 0.6651, 0.2218, 0.6651, 0.2218, 0.7047, 0.1453, 0.6906, 0.1492, 0.6526, 0.2288, 0.6375, 0.2881, 0.6651, 0.2218, 0.6526, 0.2288, 0.6334, 0.2838, 0.6334, 0.2838, 0.6526, 0.2288, 0.6604, 0.248, 0.633, 0.3048, 0.6526, 0.2288, 0.6906, 0.1492, 0.7024, 0.1696, 0.6604, 0.248, 0.6604, 0.248, 0.7024, 0.1696, 0.7238, 0.1849, 0.6782, 0.2567, 0.633, 0.3048, 0.6604, 0.248, 0.6782, 0.2567, 0.6477, 0.2995, 0.6477, 0.2995, 0.6782, 0.2567, 0.6873, 0.2463, 0.6472, 0.2989, 0.6782, 0.2567, 0.7238, 0.1849, 0.7339, 0.1771, 0.6873, 0.2463, 0.6873, 0.2463, 0.7339, 0.1771, 0.7266, 0.158, 0.6835, 0.2276, 0.6472, 0.2989, 0.6873, 0.2463, 0.6835, 0.2276, 0.6526, 0.2788, 0.6477, 0.2995, 0.6472, 0.2989, 0.629, 0.3161, 0.633, 0.3048, 0.6526, 0.2788, 0.6375, 0.2881, 0.629, 0.3161, 0.6472, 0.2989, 0.6334, 0.2838, 0.633, 0.3048, 0.629, 0.3161, 0.6375, 0.2881, 0.6906, 0.1492, 0.7047, 0.1453, 0.7454, 0.09319, 0.7342, 0.09415, 0.7047, 0.1453, 0.7266, 0.158, 0.7621, 0.105, 0.7454, 0.09319, 0.7454, 0.09319, 0.7621, 0.105, 0.78, 0.07925, 0.7752, 0.06913, 0.7342, 0.09415, 0.7454, 0.09319, 0.7752, 0.06913, 0.764, 0.0723, 0.764, 0.0723, 0.7752, 0.06913, 0.7868, 0.06592, 0.7748, 0.07581, 0.78, 0.07925, 0.7861, 0.08073, 0.7868, 0.06592, 0.7752, 0.06913, 0.7794, 0.0887, 0.7748, 0.07581, 0.7868, 0.06592, 0.7861, 0.08073, 0.7266, 0.158, 0.7339, 0.1771, 0.7687, 0.1183, 0.7621, 0.105, 0.7339, 0.1771, 0.7238, 0.1849, 0.7609, 0.1227, 0.7687, 0.1183, 0.7687, 0.1183, 0.7609, 0.1227, 0.7794, 0.0887, 0.7861, 0.08073, 0.7621, 0.105, 0.7687, 0.1183, 0.7861, 0.08073, 0.78, 0.07925, 0.7238, 0.1849, 0.7024, 0.1696, 0.7444, 0.1089, 0.7609, 0.1227, 0.7024, 0.1696, 0.6906, 0.1492, 0.7342, 0.09415, 0.7444, 0.1089, 0.7444, 0.1089, 0.7342, 0.09415, 0.764, 0.0723, 0.7748, 0.07581, 0.7609, 0.1227, 0.7444, 0.1089, 0.7748, 0.07581, 0.7794, 0.0887, 0.6936, 0.431, 0.7496, 0.4264, 0.7459, 0.4068, 0.679, 0.4239, 0.7496, 0.4264, 0.8248, 0.4198, 0.8248, 0.3923, 0.7459, 0.4068, 0.7459, 0.4068, 0.8248, 0.3923, 0.814, 0.3818, 0.7341, 0.4006, 0.679, 0.4239, 0.7459, 0.4068, 0.7341, 0.4006, 0.6807, 0.4182, 0.6807, 0.4182, 0.7341, 0.4006, 0.7212, 0.42, 0.663, 0.4308, 0.7341, 0.4006, 0.814, 0.3818, 0.8012, 0.4058, 0.7212, 0.42, 0.7212, 0.42, 0.8012, 0.4058, 0.7979, 0.4351, 0.7218, 0.4411, 0.663, 0.4308, 0.7212, 0.42, 0.7218, 0.4411, 0.6739, 0.4404, 0.6739, 0.4404, 0.7218, 0.4411, 0.7352, 0.4417, 0.6744, 0.439, 0.7218, 0.4411, 0.7979, 0.4351, 0.8107, 0.4385, 0.7352, 0.4417, 0.7352, 0.4417, 0.8107, 0.4385, 0.8248, 0.4198, 0.7496, 0.4264, 0.6744, 0.439, 0.7352, 0.4417, 0.7496, 0.4264, 0.6936, 0.431, 0.6739, 0.4404, 0.6744, 0.439, 0.6519, 0.4335, 0.663, 0.4308, 0.6936, 0.431, 0.679, 0.4239, 0.6519, 0.4335, 0.6744, 0.439, 0.6807, 0.4182, 0.663, 0.4308, 0.6519, 0.4335, 0.679, 0.4239, 0.814, 0.3818, 0.8248, 0.3923, 0.8829, 0.3933, 0.8755, 0.3833, 0.8248, 0.3923, 0.8248, 0.4198, 0.8815, 0.4162, 0.8829, 0.3933, 0.8829, 0.3933, 0.8815, 0.4162, 0.9083, 0.4145, 0.9135, 0.4032, 0.8755, 0.3833, 0.8829, 0.3933, 0.9135, 0.4032, 0.9051, 0.395, 0.9051, 0.395, 0.9135, 0.4032, 0.9199, 0.411, 0.906, 0.4068, 0.8717, 0.4304, 0.8625, 0.4263, 0.8977, 0.4197, 0.9082, 0.4205, 0.6507, 0.9528, 0.6655, 0.9569, 0.6657, 0.9714, 0.6531, 0.9631, 0.658, 0.9178, 0.6787, 0.9207, 0.6765, 0.9525, 0.6655, 0.9569, 0.8815, 0.4162, 0.8717, 0.4304, 0.9082, 0.4205, 0.9083, 0.4145, 0.6588, 0.9613, 0.6531, 0.9631, 0.6657, 0.9714, 0.6712, 0.9629, 0.6349, 0.8566, 0.6616, 0.8616, 0.6787, 0.9207, 0.658, 0.9178, 0.7979, 0.4351, 0.8012, 0.4058, 0.8665, 0.4021, 0.8625, 0.4263, 0.606, 0.8623, 0.6349, 0.8566, 0.658, 0.9178, 0.6338, 0.9212, 0.8012, 0.4058, 0.814, 0.3818, 0.8755, 0.3833, 0.8665, 0.4021, 0.6491, 0.9363, 0.6327, 0.9312, 0.6531, 0.9631, 0.6588, 0.9613, 0.9083, 0.4145, 0.9082, 0.4205, 0.9199, 0.411, 0.9135, 0.4032, 0.8625, 0.4263, 0.8665, 0.4021, 0.906, 0.4068, 0.8977, 0.4197, 0.6327, 0.9312, 0.6338, 0.9212, 0.6507, 0.9528, 0.6531, 0.9631, 0.8665, 0.4021, 0.8755, 0.3833, 0.9051, 0.395, 0.906, 0.4068, 0.8248, 0.4198, 0.8107, 0.4385, 0.8717, 0.4304, 0.8815, 0.4162, 0.6066, 0.8755, 0.606, 0.8623, 0.6338, 0.9212, 0.6327, 0.9312, 0.8977, 0.4197, 0.906, 0.4068, 0.9199, 0.411, 0.9082, 0.4205, 0.8107, 0.4385, 0.7979, 0.4351, 0.8625, 0.4263, 0.8717, 0.4304, 0.6286, 0.8833, 0.6066, 0.8755, 0.6327, 0.9312, 0.6491, 0.9363, 0.6338, 0.9212, 0.658, 0.9178, 0.6655, 0.9569, 0.6507, 0.9528, 0.6765, 0.9525, 0.6712, 0.9629, 0.6657, 0.9714, 0.6655, 0.9569, 0.6787, 0.9207, 0.6714, 0.9308, 0.6712, 0.9629, 0.6765, 0.9525, 0.6714, 0.9308, 0.6491, 0.9363, 0.6588, 0.9613, 0.6712, 0.9629, 0.6549, 0.875, 0.6286, 0.8833, 0.6491, 0.9363, 0.6714, 0.9308, 0.6616, 0.8616, 0.6549, 0.875, 0.6714, 0.9308, 0.6787, 0.9207, 0.5869, 0.7454, 0.5695, 0.7324, 0.5636, 0.7225, 0.581, 0.7455, 0.5785, 0.7616, 0.581, 0.7455, 0.5636, 0.7225, 0.5652, 0.7456, 0.5636, 0.7456, 0.5652, 0.7456, 0.5636, 0.7225, 0.5695, 0.7324, 0.5652, 0.7456, 0.5808, 0.8045, 0.5998, 0.8136, 0.5785, 0.7616, 0.5808, 0.8045, 0.6066, 0.8755, 0.6286, 0.8833, 0.5998, 0.8136, 0.5773, 0.7915, 0.606, 0.8623, 0.6066, 0.8755, 0.5808, 0.8045, 0.5636, 0.7456, 0.5773, 0.7915, 0.5808, 0.8045, 0.5652, 0.7456, 0.5695, 0.7324, 0.5974, 0.7846, 0.5773, 0.7915, 0.5636, 0.7456, 0.5974, 0.7846, 0.6349, 0.8566, 0.606, 0.8623, 0.5773, 0.7915, 0.6197, 0.791, 0.6616, 0.8616, 0.6349, 0.8566, 0.5974, 0.7846, 0.5869, 0.7454, 0.6197, 0.791, 0.5974, 0.7846, 0.5695, 0.7324, 0.581, 0.7455, 0.6173, 0.8041, 0.6197, 0.791, 0.5869, 0.7454, 0.6173, 0.8041, 0.6549, 0.875, 0.6616, 0.8616, 0.6197, 0.791, 0.5998, 0.8136, 0.6286, 0.8833, 0.6549, 0.875, 0.6173, 0.8041, 0.5785, 0.7616, 0.5998, 0.8136, 0.6173, 0.8041, 0.581, 0.7455, 0.5192, 0.5429, 0.512, 0.5466, 0.5341, 0.6167, 0.5613, 0.6028, 0.5249, 0.5071, 0.5285, 0.5143, 0.5967, 0.4941, 0.5829, 0.4669, 0.4797, 0.5301, 0.4784, 0.5222, 0.4065, 0.524, 0.4113, 0.554, 0.5192, 0.5014, 0.5249, 0.5071, 0.5829, 0.4669, 0.5613, 0.4453, 0.4833, 0.5071, 0.489, 0.5014, 0.4467, 0.4453, 0.4251, 0.4669, 0.5298, 0.5222, 0.5285, 0.5301, 0.5967, 0.554, 0.6015, 0.524, 0.4797, 0.5143, 0.4833, 0.5071, 0.4251, 0.4669, 0.4113, 0.4941, 0.4962, 0.5466, 0.489, 0.5429, 0.4467, 0.6028, 0.4739, 0.6167, 0.5285, 0.5143, 0.5298, 0.5222, 0.6015, 0.524, 0.5967, 0.4941, 0.4962, 0.4978, 0.5041, 0.4965, 0.504, 0.4265, 0.4739, 0.4314, 0.5041, 0.5478, 0.4962, 0.5466, 0.4739, 0.6167, 0.504, 0.6216, 0.5249, 0.5372, 0.5192, 0.5429, 0.5613, 0.6028, 0.5829, 0.5811, 0.489, 0.5014, 0.4962, 0.4978, 0.4739, 0.4314, 0.4467, 0.4453, 0.4833, 0.5372, 0.4797, 0.5301, 0.4113, 0.554, 0.4251, 0.5811, 0.5285, 0.5301, 0.5249, 0.5372, 0.5829, 0.5811, 0.5967, 0.554, 0.512, 0.4978, 0.5192, 0.5014, 0.5613, 0.4453, 0.5341, 0.4314, 0.489, 0.5429, 0.4833, 0.5372, 0.4251, 0.5811, 0.4467, 0.6028, 0.512, 0.5466, 0.5041, 0.5478, 0.504, 0.6216, 0.5341, 0.6167, 0.5041, 0.4965, 0.512, 0.4978, 0.5341, 0.4314, 0.504, 0.4265, 0.4784, 0.5222, 0.4797, 0.5143, 0.4113, 0.4941, 0.4065, 0.524, 0.5829, 0.5811, 0.5613, 0.6028, 0.569, 0.6134, 0.5935, 0.5888, 0.4467, 0.4453, 0.4739, 0.4314, 0.4698, 0.4189, 0.4389, 0.4347, 0.4251, 0.5811, 0.4113, 0.554, 0.3987, 0.5581, 0.4145, 0.5888, 0.5967, 0.554, 0.5829, 0.5811, 0.5935, 0.5888, 0.6093, 0.5581, 0.5341, 0.4314, 0.5613, 0.4453, 0.569, 0.4347, 0.5382, 0.4189, 0.4467, 0.6028, 0.4251, 0.5811, 0.4145, 0.5888, 0.4389, 0.6134, 0.5341, 0.6167, 0.504, 0.6216, 0.504, 0.6347, 0.5382, 0.6292, 0.504, 0.4265, 0.5341, 0.4314, 0.5382, 0.4189, 0.504, 0.4134, 0.4065, 0.524, 0.4113, 0.4941, 0.3987, 0.49, 0.3934, 0.524, 0.5613, 0.6028, 0.5341, 0.6167, 0.5382, 0.6292, 0.569, 0.6134, 0.5829, 0.4669, 0.5967, 0.4941, 0.6093, 0.49, 0.5935, 0.4592, 0.4113, 0.554, 0.4065, 0.524, 0.3934, 0.524, 0.3987, 0.5581, 0.5613, 0.4453, 0.5829, 0.4669, 0.5935, 0.4592, 0.569, 0.4347, 0.4251, 0.4669, 0.4467, 0.4453, 0.4389, 0.4347, 0.4145, 0.4592, 0.6015, 0.524, 0.5967, 0.554, 0.6093, 0.5581, 0.6146, 0.524, 0.4113, 0.4941, 0.4251, 0.4669, 0.4145, 0.4592, 0.3987, 0.49, 0.4739, 0.6167, 0.4467, 0.6028, 0.4389, 0.6134, 0.4698, 0.6292, 0.5967, 0.4941, 0.6015, 0.524, 0.6146, 0.524, 0.6093, 0.49, 0.4739, 0.4314, 0.504, 0.4265, 0.504, 0.4134, 0.4698, 0.4189, 0.504, 0.6216, 0.4739, 0.6167, 0.4698, 0.6292, 0.504, 0.6347, 0.569, 0.4347, 0.5935, 0.4592, 0.5778, 0.4706, 0.5577, 0.4503, 0.4145, 0.4592, 0.4389, 0.4347, 0.4503, 0.4503, 0.4302, 0.4706, 0.6146, 0.524, 0.6093, 0.5581, 0.5908, 0.5521, 0.5953, 0.524, 0.3987, 0.49, 0.4145, 0.4592, 0.4302, 0.4706, 0.4172, 0.496, 0.4698, 0.6292, 0.4389, 0.6134, 0.4503, 0.5978, 0.4758, 0.6108, 0.6093, 0.49, 0.6146, 0.524, 0.5953, 0.524, 0.5908, 0.496, 0.4698, 0.4189, 0.504, 0.4134, 0.504, 0.4327, 0.4758, 0.4373, 0.504, 0.6347, 0.4698, 0.6292, 0.4758, 0.6108, 0.504, 0.6153, 0.5935, 0.5888, 0.569, 0.6134, 0.5577, 0.5978, 0.5778, 0.5775, 0.4389, 0.4347, 0.4698, 0.4189, 0.4758, 0.4373, 0.4503, 0.4503, 0.4145, 0.5888, 0.3987, 0.5581, 0.4172, 0.5521, 0.4302, 0.5775, 0.6093, 0.5581, 0.5935, 0.5888, 0.5778, 0.5775, 0.5908, 0.5521, 0.5382, 0.4189, 0.569, 0.4347, 0.5577, 0.4503, 0.5322, 0.4373, 0.4389, 0.6134, 0.4145, 0.5888, 0.4302, 0.5775, 0.4503, 0.5978, 0.5382, 0.6292, 0.504, 0.6347, 0.504, 0.6153, 0.5322, 0.6108, 0.504, 0.4134, 0.5382, 0.4189, 0.5322, 0.4373, 0.504, 0.4327, 0.3934, 0.524, 0.3987, 0.49, 0.4172, 0.496, 0.4127, 0.524, 0.569, 0.6134, 0.5382, 0.6292, 0.5322, 0.6108, 0.5577, 0.5978, 0.5935, 0.4592, 0.6093, 0.49, 0.5908, 0.496, 0.5778, 0.4706, 0.3987, 0.5581, 0.3934, 0.524, 0.4127, 0.524, 0.4172, 0.5521, 0.5322, 0.4373, 0.5577, 0.4503, 0.5273, 0.4924, 0.5163, 0.4868, 0.4503, 0.5978, 0.4302, 0.5775, 0.4727, 0.547, 0.4813, 0.5557, 0.5322, 0.6108, 0.504, 0.6153, 0.5042, 0.5632, 0.5164, 0.5613, 0.504, 0.4327, 0.5322, 0.4373, 0.5163, 0.4868, 0.5042, 0.4849, 0.4127, 0.524, 0.4172, 0.496, 0.467, 0.512, 0.4651, 0.524, 0.5577, 0.5978, 0.5322, 0.6108, 0.5164, 0.5613, 0.5274, 0.5557, 0.5778, 0.4706, 0.5908, 0.496, 0.5416, 0.512, 0.536, 0.5011, 0.4172, 0.5521, 0.4127, 0.524, 0.4651, 0.524, 0.4671, 0.5361, 0.5577, 0.4503, 0.5778, 0.4706, 0.536, 0.5011, 0.5273, 0.4924, 0.4302, 0.4706, 0.4503, 0.4503, 0.4813, 0.4924, 0.4726, 0.5011, 0.5953, 0.524, 0.5908, 0.5521, 0.5415, 0.5361, 0.5434, 0.524, 0.4172, 0.496, 0.4302, 0.4706, 0.4726, 0.5011, 0.467, 0.512, 0.4758, 0.6108, 0.4503, 0.5978, 0.4813, 0.5557, 0.4921, 0.5613, 0.5908, 0.496, 0.5953, 0.524, 0.5434, 0.524, 0.5416, 0.512, 0.4758, 0.4373, 0.504, 0.4327, 0.5042, 0.4849, 0.4922, 0.4868, 0.504, 0.6153, 0.4758, 0.6108, 0.4921, 0.5613, 0.5042, 0.5632, 0.5778, 0.5775, 0.5577, 0.5978, 0.5274, 0.5557, 0.536, 0.547, 0.4503, 0.4503, 0.4758, 0.4373, 0.4922, 0.4868, 0.4813, 0.4924, 0.4302, 0.5775, 0.4172, 0.5521, 0.4671, 0.5361, 0.4727, 0.547, 0.5908, 0.5521, 0.5778, 0.5775, 0.536, 0.547, 0.5415, 0.5361, 0.4813, 0.5557, 0.4727, 0.547, 0.4671, 0.5361, 0.4851, 0.5388, 0.5415, 0.5361, 0.5224, 0.5328, 0.5244, 0.5208, 0.5434, 0.524, 0.5434, 0.524, 0.5244, 0.5208, 0.5258, 0.5093, 0.5416, 0.512, 0.5416, 0.512, 0.5258, 0.5093, 0.5273, 0.4924, 0.536, 0.5011, 0.536, 0.547, 0.5203, 0.5443, 0.5224, 0.5328, 0.5415, 0.5361, 0.4851, 0.5388, 0.497, 0.5406, 0.4921, 0.5613, 0.4813, 0.5557, 0.4922, 0.4868, 0.4907, 0.5038, 0.4726, 0.5011, 0.4813, 0.4924, 0.4873, 0.5273, 0.4851, 0.5388, 0.4671, 0.5361, 0.4651, 0.524, 0.4892, 0.5152, 0.4873, 0.5273, 0.4651, 0.524, 0.467, 0.512, 0.4907, 0.5038, 0.4892, 0.5152, 0.467, 0.512, 0.4726, 0.5011, 0.5042, 0.4849, 0.5026, 0.5056, 0.4907, 0.5038, 0.4922, 0.4868, 0.4993, 0.5291, 0.497, 0.5406, 0.4851, 0.5388, 0.4873, 0.5273, 0.5012, 0.5171, 0.4993, 0.5291, 0.4873, 0.5273, 0.4892, 0.5152, 0.4921, 0.5613, 0.497, 0.5406, 0.5091, 0.5425, 0.5042, 0.5632, 0.5026, 0.5056, 0.5012, 0.5171, 0.4892, 0.5152, 0.4907, 0.5038, 0.5042, 0.5632, 0.5091, 0.5425, 0.5203, 0.5443, 0.5164, 0.5613, 0.5163, 0.4868, 0.5147, 0.5075, 0.5026, 0.5056, 0.5042, 0.4849, 0.5114, 0.531, 0.5091, 0.5425, 0.497, 0.5406, 0.4993, 0.5291, 0.5133, 0.519, 0.5114, 0.531, 0.4993, 0.5291, 0.5012, 0.5171, 0.5147, 0.5075, 0.5133, 0.519, 0.5012, 0.5171, 0.5026, 0.5056, 0.5273, 0.4924, 0.5258, 0.5093, 0.5147, 0.5075, 0.5163, 0.4868, 0.5224, 0.5328, 0.5203, 0.5443, 0.5091, 0.5425, 0.5114, 0.531, 0.5244, 0.5208, 0.5224, 0.5328, 0.5114, 0.531, 0.5133, 0.519, 0.5164, 0.5613, 0.5203, 0.5443, 0.536, 0.547, 0.5274, 0.5557, 0.5258, 0.5093, 0.5244, 0.5208, 0.5133, 0.519, 0.5147, 0.5075, 0.4148, 0.3376, 0.3823, 0.2871, 0.3708, 0.3006, 0.4174, 0.3549, 0.3823, 0.2871, 0.3397, 0.2161, 0.3214, 0.2298, 0.3708, 0.3006, 0.3708, 0.3006, 0.3214, 0.2298, 0.3215, 0.2394, 0.3735, 0.3112, 0.4174, 0.3549, 0.3708, 0.3006, 0.3735, 0.3112, 0.4128, 0.3546, 0.4128, 0.3546, 0.3735, 0.3112, 0.3939, 0.3087, 0.431, 0.3629, 0.3735, 0.3112, 0.3215, 0.2394, 0.3448, 0.2322, 0.3939, 0.3087, 0.3939, 0.3087, 0.3448, 0.2322, 0.366, 0.2185, 0.4082, 0.2957, 0.431, 0.3629, 0.3939, 0.3087, 0.4082, 0.2957, 0.4323, 0.3462, 0.4323, 0.3462, 0.4082, 0.2957, 0.4012, 0.2875, 0.4308, 0.3492, 0.4082, 0.2957, 0.366, 0.2185, 0.361, 0.212, 0.4012, 0.2875, 0.4012, 0.2875, 0.361, 0.212, 0.3397, 0.2161, 0.3823, 0.2871, 0.4308, 0.3492, 0.4012, 0.2875, 0.3823, 0.2871, 0.4148, 0.3376, 0.4323, 0.3462, 0.4308, 0.3492, 0.4387, 0.374, 0.431, 0.3629, 0.4148, 0.3376, 0.4174, 0.3549, 0.4387, 0.374, 0.4308, 0.3492, 0.4128, 0.3546, 0.431, 0.3629, 0.4387, 0.374, 0.4174, 0.3549, 0.3215, 0.2394, 0.3214, 0.2298, 0.2941, 0.1673, 0.2927, 0.1739, 0.3214, 0.2298, 0.3397, 0.2161, 0.3098, 0.1579, 0.2941, 0.1673, 0.2941, 0.1673, 0.3098, 0.1579, 0.2963, 0.1277, 0.2866, 0.1267, 0.2927, 0.1739, 0.2941, 0.1673, 0.2866, 0.1267, 0.286, 0.1365, 0.286, 0.1365, 0.2866, 0.1267, 0.2893, 0.1126, 0.2938, 0.126, 0.2963, 0.1277, 0.3012, 0.1199, 0.2893, 0.1126, 0.2866, 0.1267, 0.3065, 0.1267, 0.2938, 0.126, 0.2893, 0.1126, 0.3012, 0.1199, 0.3397, 0.2161, 0.361, 0.212, 0.3255, 0.1529, 0.3098, 0.1579, 0.361, 0.212, 0.366, 0.2185, 0.3283, 0.1569, 0.3255, 0.1529, 0.3255, 0.1529, 0.3283, 0.1569, 0.3065, 0.1267, 0.3012, 0.1199, 0.3098, 0.1579, 0.3255, 0.1529, 0.3012, 0.1199, 0.2963, 0.1277, 0.366, 0.2185, 0.3448, 0.2322, 0.3104, 0.1667, 0.3283, 0.1569, 0.3448, 0.2322, 0.3215, 0.2394, 0.2927, 0.1739, 0.3104, 0.1667, 0.3104, 0.1667, 0.2927, 0.1739, 0.286, 0.1365, 0.2938, 0.126, 0.3283, 0.1569, 0.3104, 0.1667, 0.2938, 0.126, 0.3065, 0.1267])
me_circle_001.use_remesh_preserve_volume = False
me_circle_001.use_remesh_preserve_attributes = False
me_circle_001.use_mirror_vertex_groups = False
me_circle_001.update()

# ---- objects
ob_circle = bpy.data.objects.new('Circle', me_circle_001)

# ---- transforms, parenting, visibility, modifiers, constraints
ob_circle.location = (0.0, 0.0, 0.0)
ob_circle.lineart.crease_threshold = 0.0

# ---- collection membership
col_collection.objects.link(ob_circle)

# ---- scene / render settings (as saved in the file)
scene.frame_start = 1; scene.frame_end = 250; scene.frame_set(1)
scene.render.engine = 'BLENDER_EEVEE_NEXT'
scene.cycles.use_denoising = False
scene.cycles.samples = 128
scene.cycles.sampling_pattern = 'TABULATED_SOBOL'
scene.cycles.use_adaptive_sampling = False
scene.cycles.use_light_tree = False
scene.view_settings.view_transform = 'Filmic'
bpy.context.view_layer.update()

# ---- added for rendering (the .blend has no active camera and no usable light): camera, sun
cam_auto = bpy.data.cameras.new('AutoCamera')
cam_auto.lens = 50.0
cam_auto.sensor_width = 36.0
cam_auto.clip_end = 1000.0
ob_auto_camera = bpy.data.objects.new('AutoCamera', cam_auto)
scene.collection.objects.link(ob_auto_camera)
ob_auto_camera.location = (0.338789, -0.418668, 0.411615)
ob_auto_camera.rotation_euler = (1.09748, -7.21219e-08, 0.694738)
scene.camera = ob_auto_camera
light_auto_sun = bpy.data.lights.new('AutoSun', 'SUN')
light_auto_sun.energy = 3.0
light_auto_sun.angle = 0.0523599
ob_auto_sun = bpy.data.objects.new('AutoSun', light_auto_sun)
scene.collection.objects.link(ob_auto_sun)
ob_auto_sun.rotation_euler = (0.872665, 0.174533, 0.523599)
bpy.context.view_layer.update()
